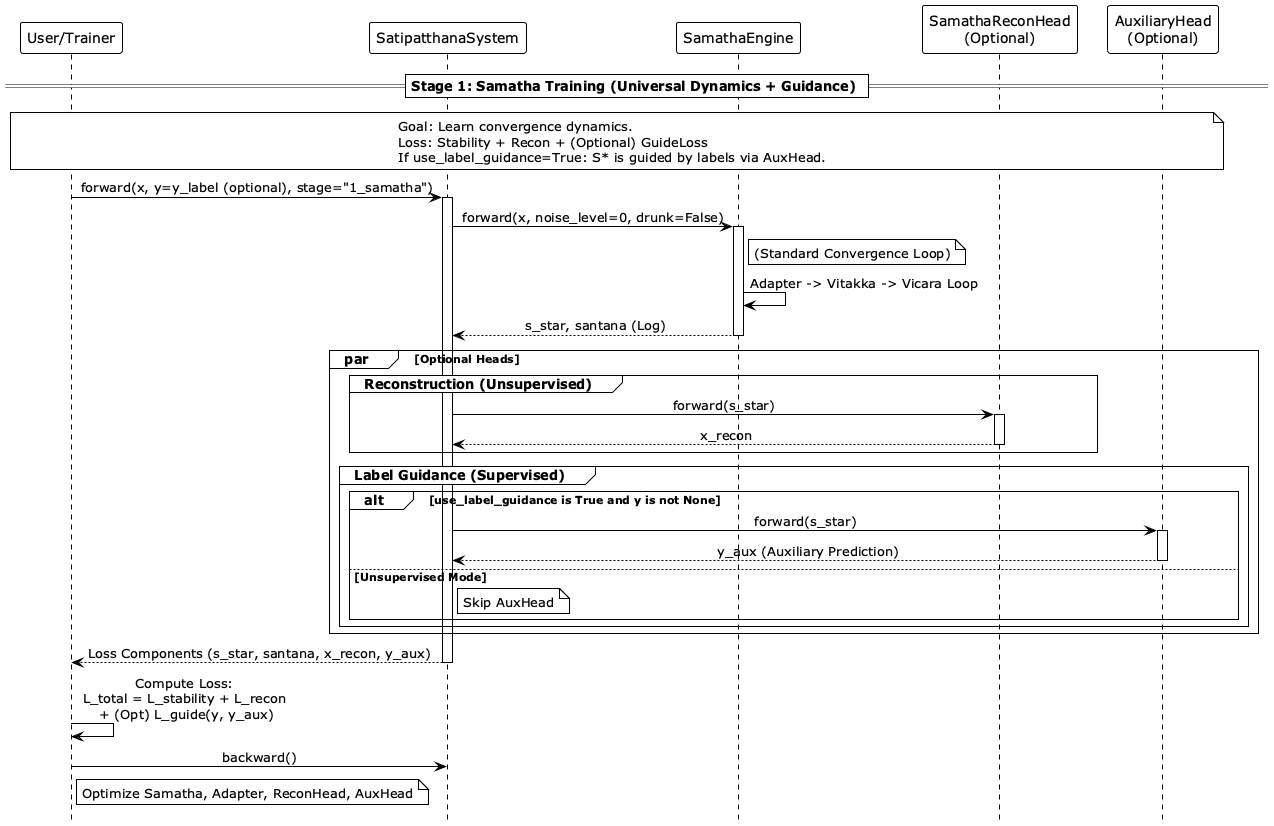

The diagram above was rendered by PlantUML. Its source (embedded in the PNG):
@startuml v4_sequence_diagram_training_stage1
!theme plain
hide footbox
skinparam sequenceMessageAlign center

participant "User/Trainer" as Trainer
participant "SatipatthanaSystem" as System
participant "SamathaEngine" as Samatha
participant "SamathaReconHead\n(Optional)" as ReconHead
participant "AuxiliaryHead\n(Optional)" as AuxHead

== Stage 1: Samatha Training (Universal Dynamics + Guidance) ==
note over Trainer, AuxHead
Goal: Learn convergence dynamics.
Loss: Stability + Recon + (Optional) GuideLoss
If use_label_guidance=True: S* is guided by labels via AuxHead.
end note

Trainer -> System: forward(x, y=y_label (optional), stage="1_samatha")
activate System
    System -> Samatha: forward(x, noise_level=0, drunk=False)
    activate Samatha
        note right of Samatha: (Standard Convergence Loop)
        Samatha -> Samatha: Adapter -> Vitakka -> Vicara Loop
    Samatha --> System: s_star, santana (Log)
deactivate Samatha

    par Optional Heads
        group Reconstruction (Unsupervised)
            System -> ReconHead: forward(s_star)
            activate ReconHead
            ReconHead --> System: x_recon
            deactivate ReconHead
        end

        group Label Guidance (Supervised)
            alt use_label_guidance is True and y is not None
                System -> AuxHead: forward(s_star)
                activate AuxHead
                AuxHead --> System: y_aux (Auxiliary Prediction)
                deactivate AuxHead
            else Unsupervised Mode
                note right of System: Skip AuxHead
            end
        end
    end

System --> Trainer: Loss Components (s_star, santana, x_recon, y_aux)
deactivate System

Trainer -> Trainer: Compute Loss:\n L_total = L_stability + L_recon \n + (Opt) L_guide(y, y_aux)
Trainer -> System: backward()
note right of Trainer: Optimize Samatha, Adapter, ReconHead, AuxHead

@enduml